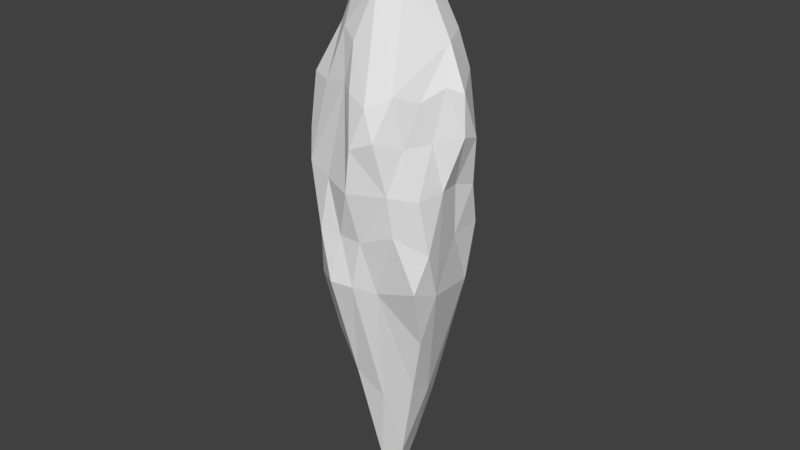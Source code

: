 # Source: EarthElementProjectile.blend  (saved by Blender 2.78.0; exported with 4.5.12 LTS)
import bpy
from mathutils import Matrix  # noqa: F401  (used for matrix-valued properties, if any)

bpy.ops.wm.read_factory_settings(use_empty=True)
scene = bpy.context.scene
scene.name = 'Scene'

# ---- collections
col_collection_1 = bpy.data.collections.new('Collection 1'); scene.collection.children.link(col_collection_1)

# ---- world
world_world = bpy.data.worlds.new('World'); scene.world = world_world
world_world.color = (0.05088, 0.05088, 0.05088)
world_world.use_sun_shadow = False
world_world.sun_shadow_jitter_overblur = 0.0
world_world.cycles.sampling_method = 'MANUAL'

# ---- meshes
me_icosphere = bpy.data.meshes.new('Icosphere')
me_icosphere.from_pydata([(0.0156, -0.01121, -2.714), (0.6968, -0.5849, -0.7743), (-0.1865, -0.8481, -0.8012), (-0.8724, 0.05604, -0.789), (-0.2946, 0.8459, -0.8241), (-0.6763, -0.4485, 0.5107), (-0.6395, 0.4568, 0.5612), (0.2583, 0.7931, 0.5105), (0.8821, -0.08105, 0.5196), (0.012, -0.0164, 1.591), (0.749, -0.2962, -0.8466), (0.3433, 0.1958, -1.846), (-0.406, -0.01778, -1.785), (-0.7062, -0.333, -0.7526), (-0.1535, 0.374, -1.804), (-0.5625, 0.2276, -1.154), (0.7877, -0.2595, -0.1), (0.7836, 0.2298, -0.1591), (0.06954, -0.8751, -0.1131), (-0.5461, -0.6947, -0.02944), (-0.7401, 0.214, -0.1461), (0.4679, 0.6538, -0.1437), (-0.02206, 0.8022, -0.1376), (0.608, -0.4038, 0.4779), (-0.1246, -0.6337, 0.5479), (-0.6891, -0.0222, 0.5238), (0.685, 0.2545, 0.5984), (0.4371, -0.03672, 1.092), (-0.3236, -0.2396, 1.087), (-0.2986, 0.3133, 1.142), (0.1478, 0.4228, 1.051), (-0.02699, -0.2444, -2.419), (0.6, -0.3556, -1.24), (0.03864, -0.7706, -0.8173), (0.4728, 0.4144, -1.239), (-0.2203, -0.03265, -2.317), (-0.01939, 0.1763, -2.331), (-0.3663, 0.5895, -0.8454), (0.4178, 0.5886, -0.7824), (0.7867, -0.4719, -0.5049), (0.8905, 0.1104, 0.2016), (-0.09972, -0.7736, -0.4621), (0.3656, -0.8131, 0.2568), (-0.8282, -0.1251, -0.4503), (-0.6331, -0.5838, 0.1688), (-0.3888, 0.7482, -0.4438), (-0.7397, 0.3271, 0.1691), (0.625, 0.4753, -0.6813), (0.1854, 0.861, 0.2742), (-0.4276, -0.5588, 0.5005), (-0.6348, 0.2244, 0.5564), (0.01316, 0.8041, 0.5172), (0.2434, -0.7815, 0.4517), (0.2277, 0.007551, 1.433), (-0.4756, 0.4164, 0.7904), (0.1908, 0.5623, 0.7411), (-0.1587, -0.4951, -1.601), (0.188, -0.1615, -2.358), (0.2398, -0.6205, -0.8602), (0.6708, 0.2969, -0.8961), (0.17, 0.1359, -2.278), (-0.6998, 0.02813, -1.166), (-0.4482, -0.6749, -0.8304), (-0.1952, 0.6632, -1.245), (-0.7049, 0.1579, -0.8626), (0.01354, 0.7333, -0.9402), (0.9028, -0.08908, 0.2431), (0.7276, 0.3707, -0.4661), (0.1154, -0.8651, 0.1871), (-0.3204, -0.8202, -0.4528), (-0.779, 0.1491, -0.4568), (0.3762, 0.7406, 0.2207), (-0.1334, 0.9036, -0.4896), (0.7409, -0.1881, 0.5553), (0.01737, -0.7322, 0.5172), (0.4122, 0.5464, 0.5248), (0.04935, -0.2234, 1.383), (-0.1576, -0.1151, 1.314), (-0.1736, 0.08723, 1.428), (0.1146, 0.1613, 1.448), (0.2912, 0.1982, 1.164), (0.5615, 0.2279, 0.8398), (-0.0981, 0.3781, 1.163), (-0.06648, 0.5304, 0.8961), (-0.2647, 0.6678, 0.5901), (-0.3569, -0.002047, 1.125), (-0.5408, 0.1104, 0.814), (-0.4426, -0.3055, 0.8445), (0.07284, -0.3724, 1.168), (-0.2761, -0.4567, 0.8518), (-0.06066, -0.5715, 0.8032), (0.2934, -0.2641, 1.16), (0.4612, -0.6361, 0.5297), (0.6709, -0.04306, 0.8117), (0.5815, 0.4596, 0.2354), (0.6033, 0.439, -0.1327), (-0.2676, 0.7532, -0.1443), (-0.5196, 0.6321, -0.005017), (-0.7601, -0.3001, 0.1155), (-0.2492, -0.7674, -0.08268), (0.5563, -0.5854, 0.2065), (0.7173, -0.5448, -0.1242), (0.6899, -0.3174, 0.2126), (0.2703, 0.8019, -0.1783), (0.2929, 0.6818, -0.5167), (0.09041, 0.7863, -0.5007), (-0.6175, 0.4761, -0.3354), (-0.7729, -0.3644, -0.4705), (-0.5749, -0.5544, -0.4953), (0.4588, -0.7179, -0.1034), (0.1417, -0.7623, -0.4677), (0.4994, -0.6769, -0.3818), (0.7383, -0.003416, -0.1176), (0.7113, 0.04036, -0.488), (0.2718, 0.4129, -1.312), (0.00538, 0.5705, -1.365), (-0.2832, 0.1915, -1.884), (-0.2817, -0.2355, -1.917), (-0.4307, -0.4645, -1.322), (0.4239, 0.005584, -1.773), (0.1195, -0.3912, -1.789), (0.4315, -0.2666, -1.674)], [], [(0, 57, 31), (1, 32, 10), (0, 31, 35), (0, 35, 36), (0, 36, 60), (1, 10, 39), (2, 33, 41), (3, 13, 43), (4, 37, 45), (1, 39, 111), (2, 41, 69), (3, 43, 70), (4, 45, 72), (5, 49, 87), (6, 50, 54), (7, 51, 55), (8, 26, 93), (27, 80, 53), (27, 81, 80), (26, 75, 30), (30, 82, 79), (30, 83, 82), (29, 85, 78), (29, 86, 85), (25, 5, 87), (28, 88, 77), (28, 89, 88), (24, 74, 90), (88, 91, 76), (88, 92, 91), (23, 73, 93), (17, 94, 40), (17, 95, 94), (21, 71, 94), (22, 51, 48), (22, 96, 51), (18, 68, 24), (109, 100, 42), (109, 101, 100), (16, 66, 102), (21, 103, 71), (21, 104, 103), (97, 45, 106), (15, 64, 106), (98, 107, 44), (13, 62, 108), (18, 109, 68), (18, 110, 109), (16, 112, 66), (10, 59, 113), (11, 114, 34), (11, 60, 114), (14, 63, 115), (14, 37, 63), (14, 116, 37), (12, 61, 15), (12, 117, 61), (10, 119, 59), (121, 57, 119), (121, 32, 58), (32, 1, 58), (120, 121, 58), (56, 33, 2), (56, 120, 33), (120, 58, 33), (119, 60, 11), (119, 57, 60), (57, 0, 60), (59, 119, 11), (59, 34, 47), (59, 11, 34), (118, 62, 13), (118, 56, 62), (56, 2, 62), (61, 118, 13), (61, 117, 118), (117, 56, 118), (61, 13, 3), (15, 61, 64), (61, 3, 64), (37, 116, 15), (116, 12, 15), (63, 37, 4), (115, 63, 65), (63, 4, 65), (114, 115, 65), (114, 60, 115), (60, 14, 115), (34, 38, 47), (34, 114, 38), (114, 65, 38), (113, 67, 17), (113, 59, 67), (59, 47, 67), (112, 113, 17), (112, 16, 113), (16, 10, 113), (66, 40, 8), (66, 112, 40), (112, 17, 40), (58, 1, 111), (109, 110, 111), (110, 58, 111), (68, 42, 52), (68, 109, 42), (108, 69, 19), (108, 62, 69), (62, 2, 69), (44, 108, 19), (44, 107, 108), (107, 13, 108), (98, 44, 5), (106, 70, 20), (106, 64, 70), (64, 3, 70), (45, 15, 106), (97, 46, 6), (97, 106, 46), (106, 20, 46), (105, 72, 22), (105, 65, 72), (65, 4, 72), (103, 105, 22), (103, 104, 105), (104, 65, 105), (71, 48, 7), (71, 103, 48), (103, 22, 48), (102, 73, 23), (102, 66, 73), (66, 8, 73), (100, 102, 23), (100, 101, 102), (101, 16, 102), (42, 92, 52), (42, 100, 92), (100, 23, 92), (24, 68, 74), (68, 52, 74), (19, 99, 24), (99, 18, 24), (44, 49, 5), (44, 19, 49), (19, 24, 49), (98, 5, 25), (46, 98, 25), (46, 20, 98), (46, 50, 6), (46, 25, 50), (97, 6, 84), (51, 97, 84), (51, 96, 97), (48, 51, 7), (94, 75, 26), (94, 71, 75), (71, 7, 75), (95, 21, 94), (40, 26, 8), (40, 94, 26), (73, 8, 93), (91, 93, 27), (91, 92, 93), (92, 23, 93), (76, 53, 9), (76, 91, 53), (91, 27, 53), (90, 52, 88), (90, 74, 52), (88, 89, 90), (89, 24, 90), (77, 76, 9), (77, 88, 76), (85, 87, 28), (85, 86, 87), (86, 25, 87), (78, 77, 9), (78, 85, 77), (85, 28, 77), (84, 54, 29), (84, 6, 54), (82, 84, 29), (82, 83, 84), (79, 78, 9), (79, 82, 78), (82, 29, 78), (30, 75, 55), (75, 7, 55), (80, 81, 30), (81, 26, 30), (53, 79, 9), (53, 80, 79), (80, 30, 79), (93, 81, 27), (93, 26, 81), (55, 83, 30), (55, 51, 83), (51, 84, 83), (54, 86, 29), (54, 50, 86), (50, 25, 86), (87, 89, 28), (87, 49, 89), (49, 24, 89), (52, 92, 88), (67, 95, 17), (67, 47, 95), (47, 21, 95), (72, 96, 22), (72, 45, 96), (45, 97, 96), (70, 43, 20), (43, 98, 20), (69, 99, 19), (69, 41, 99), (41, 18, 99), (111, 101, 109), (111, 39, 101), (39, 16, 101), (47, 104, 21), (47, 38, 104), (38, 65, 104), (37, 15, 45), (43, 107, 98), (43, 13, 107), (41, 110, 18), (41, 33, 110), (33, 58, 110), (39, 10, 16), (36, 14, 60), (36, 116, 14), (36, 35, 116), (35, 12, 116), (35, 117, 12), (35, 31, 117), (31, 56, 117), (10, 32, 119), (32, 121, 119), (31, 120, 56), (31, 57, 120), (57, 121, 120)])
me_icosphere.use_remesh_preserve_volume = False
me_icosphere.use_remesh_preserve_attributes = False
me_icosphere.use_mirror_vertex_groups = False
me_icosphere.update()

# ---- objects
ob_icosphere = bpy.data.objects.new('Icosphere', me_icosphere)

# ---- transforms, parenting, visibility, modifiers, constraints
ob_icosphere.location = (0.0, 0.0, 0.0)
ob_icosphere.scale = (1.0, 1.0, 1.56)
ob_icosphere.lineart.crease_threshold = 0.0

# ---- collection membership
col_collection_1.objects.link(ob_icosphere)

# ---- scene / render settings (as saved in the file)
scene.frame_start = 1; scene.frame_end = 250; scene.frame_set(1)
scene.render.engine = 'BLENDER_EEVEE_NEXT'
scene.render.resolution_percentage = 50
scene.render.dither_intensity = 0.0
scene.cycles.use_denoising = False
scene.cycles.samples = 128
scene.cycles.sampling_pattern = 'TABULATED_SOBOL'
scene.cycles.light_sampling_threshold = 0.0
scene.cycles.use_adaptive_sampling = False
scene.cycles.use_light_tree = False
scene.cycles.blur_glossy = 0.0
scene.cycles.sample_clamp_indirect = 0.0
scene.view_settings.view_transform = 'Standard'
bpy.context.view_layer.update()

# ---- added for rendering (the .blend has no active camera and no usable light): camera, sun
cam_auto = bpy.data.cameras.new('AutoCamera')
cam_auto.lens = 50.0
cam_auto.sensor_width = 36.0
cam_auto.clip_end = 1000.0
ob_auto_camera = bpy.data.objects.new('AutoCamera', cam_auto)
scene.collection.objects.link(ob_auto_camera)
ob_auto_camera.location = (6.64943, -7.94678, 4.43075)
ob_auto_camera.rotation_euler = (1.09748, -7.21219e-08, 0.694738)
scene.camera = ob_auto_camera
light_auto_sun = bpy.data.lights.new('AutoSun', 'SUN')
light_auto_sun.energy = 3.0
light_auto_sun.angle = 0.0523599
ob_auto_sun = bpy.data.objects.new('AutoSun', light_auto_sun)
scene.collection.objects.link(ob_auto_sun)
ob_auto_sun.rotation_euler = (0.872665, 0.174533, 0.523599)
bpy.context.view_layer.update()
